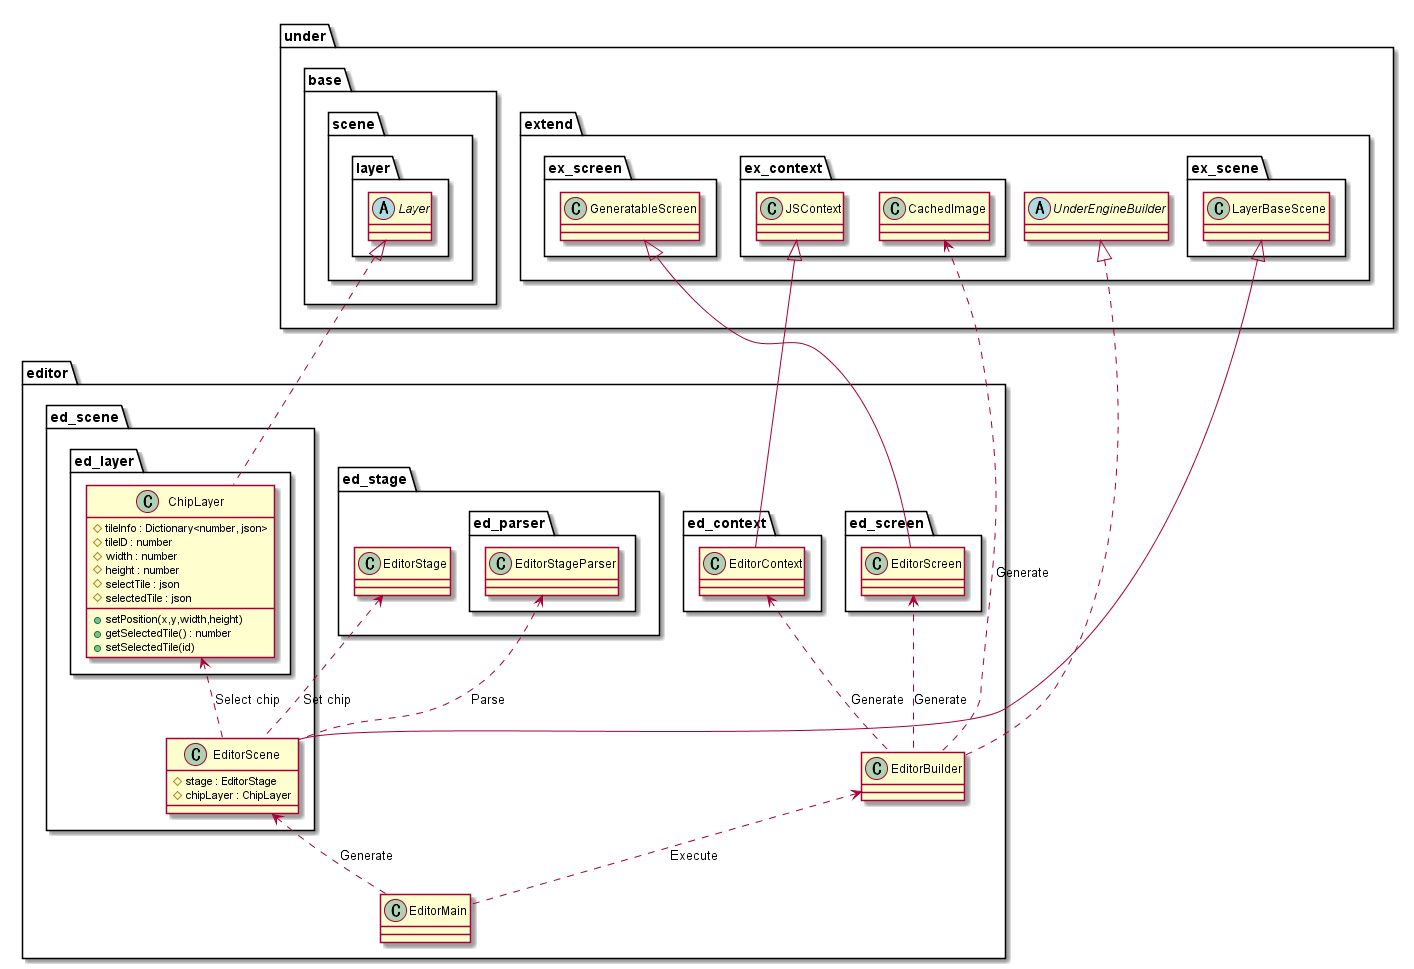

The diagram above was rendered by PlantUML. Its source (embedded in the PNG):
@startuml EditorGameBase

package editor {
    class EditorMain
    class EditorBuilder

    package ed_context {
        class EditorContext
    }
    package ed_scene {
        class EditorScene {
            #stage : EditorStage
            #chipLayer : ChipLayer
        }
        package ed_layer {
            class ChipLayer {
                #tileInfo : Dictionary<number, json>
                #tileID : number
                #width : number
                #height : number
                #selectTile : json
                #selectedTile : json
                +setPosition(x,y,width,height)
                +getSelectedTile() : number
                +setSelectedTile(id)
            }
        }
    }

    package ed_screen {
        class EditorScreen
    }
}

package under {
    package base {
        package scene {
            package layer {
                abstract Layer
            }
        }
    }
    package extend {
        abstract UnderEngineBuilder
        package ex_context {
            class JSContext
            class CachedImage
        }
        package ex_scene {
            class LayerBaseScene
        }
        package ex_screen {
            class GeneratableScreen
        }
    }
}

package editor {
    package ed_stage {
        class EditorStage
        package ed_parser {
            class EditorStageParser
        }
    }
}

EditorBuilder <.. EditorMain : "Execute"
EditorScene <.. EditorMain : "Generate"
EditorScreen <.. EditorBuilder : "Generate"
EditorContext <.. EditorBuilder : "Generate"
CachedImage <.. EditorBuilder : "Generate"

EditorStageParser <.. EditorScene : "Parse"
ChipLayer <.. EditorScene : "Select chip"
EditorStage <.. EditorScene : "Set chip"

UnderEngineBuilder <|.. EditorBuilder
GeneratableScreen <|-- EditorScreen
JSContext <|-- EditorContext

LayerBaseScene <|-- EditorScene
Layer <|.. ChipLayer

@enduml